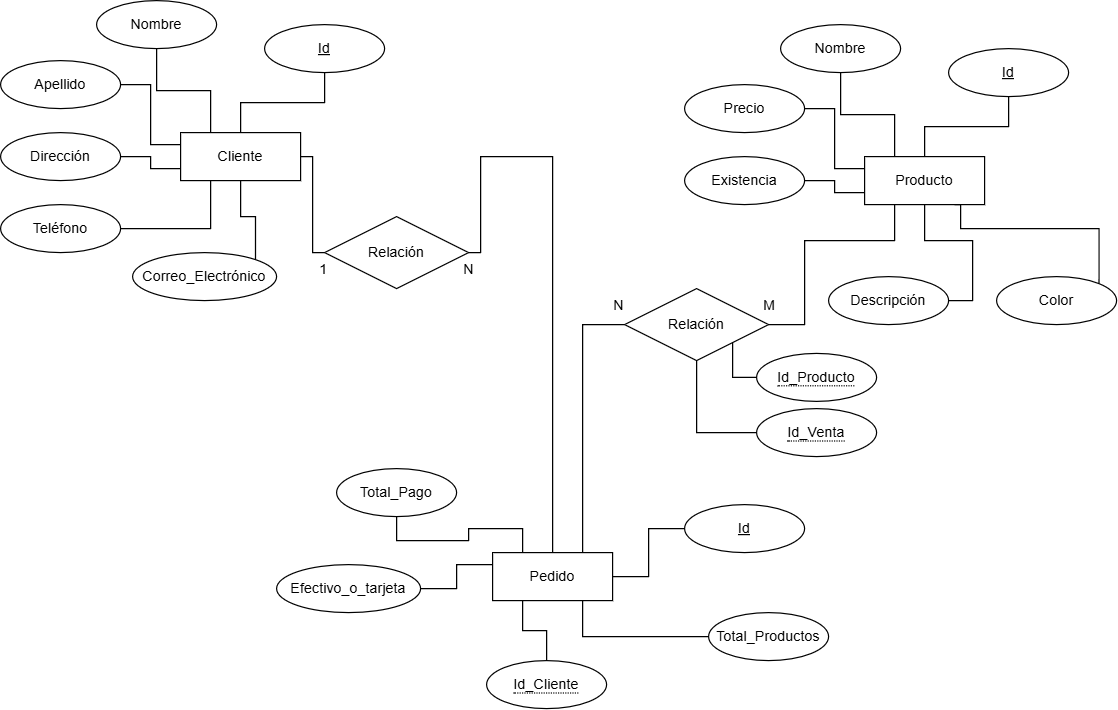

The diagram above was exported from draw.io. Its source (the exported page's mxGraphModel, read from the mxfile embedded in the PNG):
<mxGraphModel dx="1042" dy="660" grid="1" gridSize="10" guides="1" tooltips="1" connect="1" arrows="1" fold="1" page="1" pageScale="1" pageWidth="1169" pageHeight="827" math="0" shadow="0">
  <root>
    <mxCell id="0" />
    <mxCell id="1" parent="0" />
    <mxCell id="xyCPjFLZ7RANjCCAETmr-10" style="edgeStyle=orthogonalEdgeStyle;rounded=0;orthogonalLoop=1;jettySize=auto;html=1;exitX=0.5;exitY=0;exitDx=0;exitDy=0;endArrow=none;startFill=0;" parent="1" source="xyCPjFLZ7RANjCCAETmr-1" target="xyCPjFLZ7RANjCCAETmr-2" edge="1">
      <mxGeometry relative="1" as="geometry" />
    </mxCell>
    <mxCell id="xyCPjFLZ7RANjCCAETmr-11" style="edgeStyle=orthogonalEdgeStyle;rounded=0;orthogonalLoop=1;jettySize=auto;html=1;exitX=0.25;exitY=0;exitDx=0;exitDy=0;endArrow=none;startFill=0;" parent="1" source="xyCPjFLZ7RANjCCAETmr-1" target="xyCPjFLZ7RANjCCAETmr-3" edge="1">
      <mxGeometry relative="1" as="geometry" />
    </mxCell>
    <mxCell id="xyCPjFLZ7RANjCCAETmr-12" style="edgeStyle=orthogonalEdgeStyle;rounded=0;orthogonalLoop=1;jettySize=auto;html=1;exitX=0;exitY=0.25;exitDx=0;exitDy=0;entryX=1;entryY=0.5;entryDx=0;entryDy=0;endArrow=none;startFill=0;" parent="1" source="xyCPjFLZ7RANjCCAETmr-1" target="xyCPjFLZ7RANjCCAETmr-4" edge="1">
      <mxGeometry relative="1" as="geometry" />
    </mxCell>
    <mxCell id="xyCPjFLZ7RANjCCAETmr-13" style="edgeStyle=orthogonalEdgeStyle;rounded=0;orthogonalLoop=1;jettySize=auto;html=1;exitX=0;exitY=0.75;exitDx=0;exitDy=0;entryX=1;entryY=0.5;entryDx=0;entryDy=0;endArrow=none;startFill=0;" parent="1" source="xyCPjFLZ7RANjCCAETmr-1" target="xyCPjFLZ7RANjCCAETmr-6" edge="1">
      <mxGeometry relative="1" as="geometry" />
    </mxCell>
    <mxCell id="xyCPjFLZ7RANjCCAETmr-14" style="edgeStyle=orthogonalEdgeStyle;rounded=0;orthogonalLoop=1;jettySize=auto;html=1;exitX=0.25;exitY=1;exitDx=0;exitDy=0;entryX=1;entryY=0.5;entryDx=0;entryDy=0;endArrow=none;startFill=0;" parent="1" source="xyCPjFLZ7RANjCCAETmr-1" target="xyCPjFLZ7RANjCCAETmr-7" edge="1">
      <mxGeometry relative="1" as="geometry" />
    </mxCell>
    <mxCell id="xyCPjFLZ7RANjCCAETmr-15" style="edgeStyle=orthogonalEdgeStyle;rounded=0;orthogonalLoop=1;jettySize=auto;html=1;exitX=0.5;exitY=1;exitDx=0;exitDy=0;entryX=1;entryY=0;entryDx=0;entryDy=0;endArrow=none;startFill=0;" parent="1" source="xyCPjFLZ7RANjCCAETmr-1" target="xyCPjFLZ7RANjCCAETmr-8" edge="1">
      <mxGeometry relative="1" as="geometry" />
    </mxCell>
    <mxCell id="xyCPjFLZ7RANjCCAETmr-44" style="edgeStyle=orthogonalEdgeStyle;rounded=0;orthogonalLoop=1;jettySize=auto;html=1;exitX=1;exitY=0.5;exitDx=0;exitDy=0;entryX=0;entryY=0.5;entryDx=0;entryDy=0;endArrow=none;startFill=0;" parent="1" source="xyCPjFLZ7RANjCCAETmr-1" target="xyCPjFLZ7RANjCCAETmr-43" edge="1">
      <mxGeometry relative="1" as="geometry">
        <Array as="points">
          <mxPoint x="320" y="190" />
        </Array>
      </mxGeometry>
    </mxCell>
    <mxCell id="xyCPjFLZ7RANjCCAETmr-1" value="Cliente" style="whiteSpace=wrap;html=1;align=center;" parent="1" vertex="1">
      <mxGeometry x="210" y="170" width="100" height="40" as="geometry" />
    </mxCell>
    <mxCell id="xyCPjFLZ7RANjCCAETmr-2" value="Id" style="ellipse;whiteSpace=wrap;html=1;align=center;fontStyle=4;" parent="1" vertex="1">
      <mxGeometry x="280" y="80" width="100" height="40" as="geometry" />
    </mxCell>
    <mxCell id="xyCPjFLZ7RANjCCAETmr-3" value="Nombre" style="ellipse;whiteSpace=wrap;html=1;align=center;" parent="1" vertex="1">
      <mxGeometry x="140" y="60" width="100" height="40" as="geometry" />
    </mxCell>
    <mxCell id="xyCPjFLZ7RANjCCAETmr-4" value="Apellido" style="ellipse;whiteSpace=wrap;html=1;align=center;" parent="1" vertex="1">
      <mxGeometry x="60" y="110" width="100" height="40" as="geometry" />
    </mxCell>
    <mxCell id="xyCPjFLZ7RANjCCAETmr-6" value="Dirección" style="ellipse;whiteSpace=wrap;html=1;align=center;" parent="1" vertex="1">
      <mxGeometry x="60" y="170" width="100" height="40" as="geometry" />
    </mxCell>
    <mxCell id="xyCPjFLZ7RANjCCAETmr-7" value="Teléfono" style="ellipse;whiteSpace=wrap;html=1;align=center;" parent="1" vertex="1">
      <mxGeometry x="60" y="230" width="100" height="40" as="geometry" />
    </mxCell>
    <mxCell id="xyCPjFLZ7RANjCCAETmr-8" value="Correo_Electrónico" style="ellipse;whiteSpace=wrap;html=1;align=center;" parent="1" vertex="1">
      <mxGeometry x="170" y="270" width="120" height="40" as="geometry" />
    </mxCell>
    <mxCell id="xyCPjFLZ7RANjCCAETmr-16" style="edgeStyle=orthogonalEdgeStyle;rounded=0;orthogonalLoop=1;jettySize=auto;html=1;exitX=0.5;exitY=0;exitDx=0;exitDy=0;endArrow=none;startFill=0;" parent="1" source="xyCPjFLZ7RANjCCAETmr-22" target="xyCPjFLZ7RANjCCAETmr-23" edge="1">
      <mxGeometry relative="1" as="geometry" />
    </mxCell>
    <mxCell id="xyCPjFLZ7RANjCCAETmr-17" style="edgeStyle=orthogonalEdgeStyle;rounded=0;orthogonalLoop=1;jettySize=auto;html=1;exitX=0.25;exitY=0;exitDx=0;exitDy=0;endArrow=none;startFill=0;" parent="1" source="xyCPjFLZ7RANjCCAETmr-22" target="xyCPjFLZ7RANjCCAETmr-24" edge="1">
      <mxGeometry relative="1" as="geometry" />
    </mxCell>
    <mxCell id="xyCPjFLZ7RANjCCAETmr-18" style="edgeStyle=orthogonalEdgeStyle;rounded=0;orthogonalLoop=1;jettySize=auto;html=1;exitX=0;exitY=0.25;exitDx=0;exitDy=0;entryX=1;entryY=0.5;entryDx=0;entryDy=0;endArrow=none;startFill=0;" parent="1" source="xyCPjFLZ7RANjCCAETmr-22" target="xyCPjFLZ7RANjCCAETmr-25" edge="1">
      <mxGeometry relative="1" as="geometry" />
    </mxCell>
    <mxCell id="xyCPjFLZ7RANjCCAETmr-19" style="edgeStyle=orthogonalEdgeStyle;rounded=0;orthogonalLoop=1;jettySize=auto;html=1;exitX=0;exitY=0.75;exitDx=0;exitDy=0;entryX=1;entryY=0.5;entryDx=0;entryDy=0;endArrow=none;startFill=0;" parent="1" source="xyCPjFLZ7RANjCCAETmr-22" target="xyCPjFLZ7RANjCCAETmr-26" edge="1">
      <mxGeometry relative="1" as="geometry" />
    </mxCell>
    <mxCell id="xyCPjFLZ7RANjCCAETmr-20" style="edgeStyle=orthogonalEdgeStyle;rounded=0;orthogonalLoop=1;jettySize=auto;html=1;exitX=0.5;exitY=1;exitDx=0;exitDy=0;entryX=1;entryY=0.5;entryDx=0;entryDy=0;endArrow=none;startFill=0;" parent="1" source="xyCPjFLZ7RANjCCAETmr-22" target="xyCPjFLZ7RANjCCAETmr-27" edge="1">
      <mxGeometry relative="1" as="geometry" />
    </mxCell>
    <mxCell id="xyCPjFLZ7RANjCCAETmr-21" style="edgeStyle=orthogonalEdgeStyle;rounded=0;orthogonalLoop=1;jettySize=auto;html=1;exitX=0.75;exitY=1;exitDx=0;exitDy=0;entryX=1;entryY=0;entryDx=0;entryDy=0;endArrow=none;startFill=0;" parent="1" source="xyCPjFLZ7RANjCCAETmr-22" target="xyCPjFLZ7RANjCCAETmr-28" edge="1">
      <mxGeometry relative="1" as="geometry">
        <Array as="points">
          <mxPoint x="860" y="230" />
          <mxPoint x="860" y="250" />
          <mxPoint x="975" y="250" />
        </Array>
      </mxGeometry>
    </mxCell>
    <mxCell id="xyCPjFLZ7RANjCCAETmr-22" value="Producto" style="whiteSpace=wrap;html=1;align=center;" parent="1" vertex="1">
      <mxGeometry x="780" y="190" width="100" height="40" as="geometry" />
    </mxCell>
    <mxCell id="xyCPjFLZ7RANjCCAETmr-23" value="Id" style="ellipse;whiteSpace=wrap;html=1;align=center;fontStyle=4;" parent="1" vertex="1">
      <mxGeometry x="850" y="100" width="100" height="40" as="geometry" />
    </mxCell>
    <mxCell id="xyCPjFLZ7RANjCCAETmr-24" value="Nombre" style="ellipse;whiteSpace=wrap;html=1;align=center;" parent="1" vertex="1">
      <mxGeometry x="710" y="80" width="100" height="40" as="geometry" />
    </mxCell>
    <mxCell id="xyCPjFLZ7RANjCCAETmr-25" value="Precio" style="ellipse;whiteSpace=wrap;html=1;align=center;" parent="1" vertex="1">
      <mxGeometry x="630" y="130" width="100" height="40" as="geometry" />
    </mxCell>
    <mxCell id="xyCPjFLZ7RANjCCAETmr-26" value="Existencia" style="ellipse;whiteSpace=wrap;html=1;align=center;" parent="1" vertex="1">
      <mxGeometry x="630" y="190" width="100" height="40" as="geometry" />
    </mxCell>
    <mxCell id="xyCPjFLZ7RANjCCAETmr-27" value="Descripción" style="ellipse;whiteSpace=wrap;html=1;align=center;" parent="1" vertex="1">
      <mxGeometry x="750" y="290" width="100" height="40" as="geometry" />
    </mxCell>
    <mxCell id="xyCPjFLZ7RANjCCAETmr-28" value="Color" style="ellipse;whiteSpace=wrap;html=1;align=center;" parent="1" vertex="1">
      <mxGeometry x="890" y="290" width="100" height="40" as="geometry" />
    </mxCell>
    <mxCell id="xyCPjFLZ7RANjCCAETmr-29" style="edgeStyle=orthogonalEdgeStyle;rounded=0;orthogonalLoop=1;jettySize=auto;html=1;exitX=1;exitY=0.5;exitDx=0;exitDy=0;endArrow=none;startFill=0;" parent="1" source="xyCPjFLZ7RANjCCAETmr-35" target="xyCPjFLZ7RANjCCAETmr-36" edge="1">
      <mxGeometry relative="1" as="geometry" />
    </mxCell>
    <mxCell id="xyCPjFLZ7RANjCCAETmr-30" style="edgeStyle=orthogonalEdgeStyle;rounded=0;orthogonalLoop=1;jettySize=auto;html=1;exitX=0.25;exitY=0;exitDx=0;exitDy=0;endArrow=none;startFill=0;" parent="1" source="xyCPjFLZ7RANjCCAETmr-35" target="xyCPjFLZ7RANjCCAETmr-37" edge="1">
      <mxGeometry relative="1" as="geometry" />
    </mxCell>
    <mxCell id="xyCPjFLZ7RANjCCAETmr-31" style="edgeStyle=orthogonalEdgeStyle;rounded=0;orthogonalLoop=1;jettySize=auto;html=1;exitX=0;exitY=0.25;exitDx=0;exitDy=0;entryX=1;entryY=0.5;entryDx=0;entryDy=0;endArrow=none;startFill=0;" parent="1" source="xyCPjFLZ7RANjCCAETmr-35" target="xyCPjFLZ7RANjCCAETmr-38" edge="1">
      <mxGeometry relative="1" as="geometry" />
    </mxCell>
    <mxCell id="xyCPjFLZ7RANjCCAETmr-33" style="edgeStyle=orthogonalEdgeStyle;rounded=0;orthogonalLoop=1;jettySize=auto;html=1;exitX=0.75;exitY=1;exitDx=0;exitDy=0;entryX=0;entryY=0.5;entryDx=0;entryDy=0;endArrow=none;startFill=0;" parent="1" source="xyCPjFLZ7RANjCCAETmr-35" target="xyCPjFLZ7RANjCCAETmr-40" edge="1">
      <mxGeometry relative="1" as="geometry" />
    </mxCell>
    <mxCell id="xyCPjFLZ7RANjCCAETmr-35" value="Pedido" style="whiteSpace=wrap;html=1;align=center;" parent="1" vertex="1">
      <mxGeometry x="470" y="520" width="100" height="40" as="geometry" />
    </mxCell>
    <mxCell id="xyCPjFLZ7RANjCCAETmr-36" value="Id" style="ellipse;whiteSpace=wrap;html=1;align=center;fontStyle=4;" parent="1" vertex="1">
      <mxGeometry x="630" y="480" width="100" height="40" as="geometry" />
    </mxCell>
    <mxCell id="xyCPjFLZ7RANjCCAETmr-37" value="Total_Pago" style="ellipse;whiteSpace=wrap;html=1;align=center;" parent="1" vertex="1">
      <mxGeometry x="340" y="450" width="100" height="40" as="geometry" />
    </mxCell>
    <mxCell id="xyCPjFLZ7RANjCCAETmr-38" value="Efectivo_o_tarjeta" style="ellipse;whiteSpace=wrap;html=1;align=center;" parent="1" vertex="1">
      <mxGeometry x="290" y="530" width="120" height="40" as="geometry" />
    </mxCell>
    <mxCell id="xyCPjFLZ7RANjCCAETmr-40" value="Total_Productos" style="ellipse;whiteSpace=wrap;html=1;align=center;" parent="1" vertex="1">
      <mxGeometry x="650" y="570" width="100" height="40" as="geometry" />
    </mxCell>
    <mxCell id="xyCPjFLZ7RANjCCAETmr-45" style="edgeStyle=orthogonalEdgeStyle;rounded=0;orthogonalLoop=1;jettySize=auto;html=1;exitX=1;exitY=0.5;exitDx=0;exitDy=0;entryX=0.5;entryY=0;entryDx=0;entryDy=0;endArrow=none;startFill=0;" parent="1" source="xyCPjFLZ7RANjCCAETmr-43" target="xyCPjFLZ7RANjCCAETmr-35" edge="1">
      <mxGeometry relative="1" as="geometry">
        <Array as="points">
          <mxPoint x="460" y="270" />
          <mxPoint x="460" y="190" />
          <mxPoint x="520" y="190" />
        </Array>
      </mxGeometry>
    </mxCell>
    <mxCell id="xyCPjFLZ7RANjCCAETmr-43" value="Relación" style="shape=rhombus;perimeter=rhombusPerimeter;whiteSpace=wrap;html=1;align=center;" parent="1" vertex="1">
      <mxGeometry x="330" y="240" width="120" height="60" as="geometry" />
    </mxCell>
    <mxCell id="xyCPjFLZ7RANjCCAETmr-46" value="1" style="text;strokeColor=none;fillColor=none;spacingLeft=4;spacingRight=4;overflow=hidden;rotatable=0;points=[[0,0.5],[1,0.5]];portConstraint=eastwest;fontSize=12;whiteSpace=wrap;html=1;" parent="1" vertex="1">
      <mxGeometry x="320" y="270" width="40" height="30" as="geometry" />
    </mxCell>
    <mxCell id="xyCPjFLZ7RANjCCAETmr-48" value="N" style="text;strokeColor=none;fillColor=none;spacingLeft=4;spacingRight=4;overflow=hidden;rotatable=0;points=[[0,0.5],[1,0.5]];portConstraint=eastwest;fontSize=12;whiteSpace=wrap;html=1;" parent="1" vertex="1">
      <mxGeometry x="440" y="270" width="40" height="30" as="geometry" />
    </mxCell>
    <mxCell id="xyCPjFLZ7RANjCCAETmr-50" style="edgeStyle=orthogonalEdgeStyle;rounded=0;orthogonalLoop=1;jettySize=auto;html=1;exitX=0;exitY=0.5;exitDx=0;exitDy=0;entryX=0.75;entryY=0;entryDx=0;entryDy=0;endArrow=none;startFill=0;" parent="1" source="xyCPjFLZ7RANjCCAETmr-49" target="xyCPjFLZ7RANjCCAETmr-35" edge="1">
      <mxGeometry relative="1" as="geometry" />
    </mxCell>
    <mxCell id="xyCPjFLZ7RANjCCAETmr-51" style="edgeStyle=orthogonalEdgeStyle;rounded=0;orthogonalLoop=1;jettySize=auto;html=1;exitX=1;exitY=0.5;exitDx=0;exitDy=0;entryX=0.25;entryY=1;entryDx=0;entryDy=0;endArrow=none;startFill=0;" parent="1" source="xyCPjFLZ7RANjCCAETmr-49" target="xyCPjFLZ7RANjCCAETmr-22" edge="1">
      <mxGeometry relative="1" as="geometry">
        <Array as="points">
          <mxPoint x="730" y="330" />
          <mxPoint x="730" y="260" />
          <mxPoint x="805" y="260" />
        </Array>
      </mxGeometry>
    </mxCell>
    <mxCell id="xyCPjFLZ7RANjCCAETmr-49" value="Relación" style="shape=rhombus;perimeter=rhombusPerimeter;whiteSpace=wrap;html=1;align=center;" parent="1" vertex="1">
      <mxGeometry x="580" y="300" width="120" height="60" as="geometry" />
    </mxCell>
    <mxCell id="xyCPjFLZ7RANjCCAETmr-54" value="N" style="text;strokeColor=none;fillColor=none;spacingLeft=4;spacingRight=4;overflow=hidden;rotatable=0;points=[[0,0.5],[1,0.5]];portConstraint=eastwest;fontSize=12;whiteSpace=wrap;html=1;" parent="1" vertex="1">
      <mxGeometry x="565" y="300" width="40" height="30" as="geometry" />
    </mxCell>
    <mxCell id="xyCPjFLZ7RANjCCAETmr-55" value="M" style="text;strokeColor=none;fillColor=none;spacingLeft=4;spacingRight=4;overflow=hidden;rotatable=0;points=[[0,0.5],[1,0.5]];portConstraint=eastwest;fontSize=12;whiteSpace=wrap;html=1;" parent="1" vertex="1">
      <mxGeometry x="690" y="300" width="40" height="30" as="geometry" />
    </mxCell>
    <mxCell id="xyCPjFLZ7RANjCCAETmr-63" style="edgeStyle=orthogonalEdgeStyle;rounded=0;orthogonalLoop=1;jettySize=auto;html=1;exitX=0;exitY=0.5;exitDx=0;exitDy=0;entryX=1;entryY=1;entryDx=0;entryDy=0;endArrow=none;startFill=0;" parent="1" source="xyCPjFLZ7RANjCCAETmr-56" target="xyCPjFLZ7RANjCCAETmr-49" edge="1">
      <mxGeometry relative="1" as="geometry" />
    </mxCell>
    <mxCell id="xyCPjFLZ7RANjCCAETmr-56" value="&lt;span style=&quot;border-bottom: 1px dotted&quot;&gt;Id_Producto&lt;/span&gt;" style="ellipse;whiteSpace=wrap;html=1;align=center;" parent="1" vertex="1">
      <mxGeometry x="690" y="354" width="100" height="40" as="geometry" />
    </mxCell>
    <mxCell id="xyCPjFLZ7RANjCCAETmr-64" style="edgeStyle=orthogonalEdgeStyle;rounded=0;orthogonalLoop=1;jettySize=auto;html=1;exitX=0;exitY=0.5;exitDx=0;exitDy=0;entryX=0.5;entryY=1;entryDx=0;entryDy=0;endArrow=none;startFill=0;" parent="1" source="xyCPjFLZ7RANjCCAETmr-62" target="xyCPjFLZ7RANjCCAETmr-49" edge="1">
      <mxGeometry relative="1" as="geometry" />
    </mxCell>
    <mxCell id="xyCPjFLZ7RANjCCAETmr-62" value="&lt;span style=&quot;border-bottom: 1px dotted&quot;&gt;Id_Venta&lt;/span&gt;" style="ellipse;whiteSpace=wrap;html=1;align=center;" parent="1" vertex="1">
      <mxGeometry x="690" y="400" width="100" height="40" as="geometry" />
    </mxCell>
    <mxCell id="xyCPjFLZ7RANjCCAETmr-67" style="edgeStyle=orthogonalEdgeStyle;rounded=0;orthogonalLoop=1;jettySize=auto;html=1;exitX=0.5;exitY=0;exitDx=0;exitDy=0;entryX=0.25;entryY=1;entryDx=0;entryDy=0;endArrow=none;startFill=0;" parent="1" source="xyCPjFLZ7RANjCCAETmr-65" target="xyCPjFLZ7RANjCCAETmr-35" edge="1">
      <mxGeometry relative="1" as="geometry" />
    </mxCell>
    <mxCell id="xyCPjFLZ7RANjCCAETmr-65" value="&lt;span style=&quot;border-bottom: 1px dotted&quot;&gt;Id_Cliente&lt;/span&gt;" style="ellipse;whiteSpace=wrap;html=1;align=center;" parent="1" vertex="1">
      <mxGeometry x="465" y="610" width="100" height="40" as="geometry" />
    </mxCell>
  </root>
</mxGraphModel>